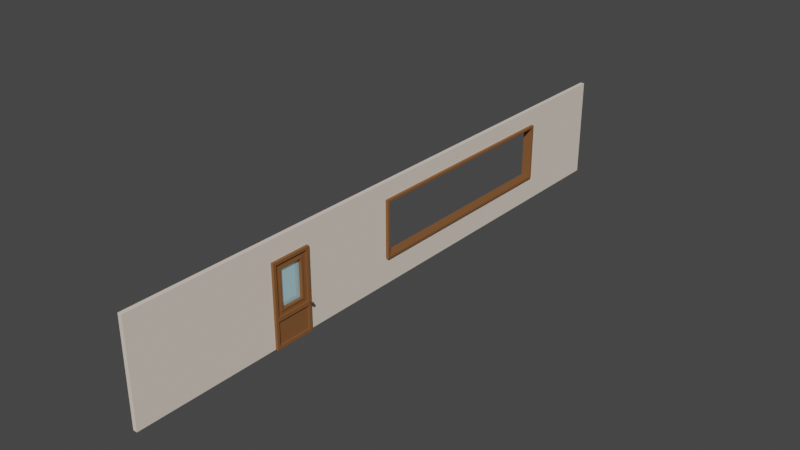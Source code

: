 # Source: BasicWallWithDoorAndWindow.blend  (saved by Blender 2.80.75; exported with 4.5.12 LTS)
import bpy
from mathutils import Matrix  # noqa: F401  (used for matrix-valued properties, if any)

bpy.ops.wm.read_factory_settings(use_empty=True)
scene = bpy.context.scene
scene.name = 'Scene'

# ---- collections
col_collection = bpy.data.collections.new('Collection'); scene.collection.children.link(col_collection)

# ---- materials (node trees are filled in below, after node groups)
mat_plaster = bpy.data.materials.new('Plaster')
mat_plaster.alpha_threshold = 0.0
mat_plaster.use_transparent_shadow = False
mat_plaster.line_color = (0.0, 0.0, 0.0, 1.0)
mat_wood = bpy.data.materials.new('Wood')
mat_wood.use_transparent_shadow = False
mat_glass = bpy.data.materials.new('Glass')
mat_glass.use_transparent_shadow = False
mat_metal = bpy.data.materials.new('Metal')
mat_metal.use_transparent_shadow = False

# ---- material node trees
mat_plaster.use_nodes = True; mat_plaster.node_tree.nodes.clear()
_N = mat_plaster.node_tree.nodes; _L = mat_plaster.node_tree.links
n0 = _N.new('ShaderNodeOutputMaterial'); n0.name = 'Material Output'; n0.location = (300, 300)
n1 = _N.new('ShaderNodeBsdfPrincipled'); n1.name = 'Principled BSDF'; n1.location = (10, 300)
n1.distribution = 'GGX'
n1.subsurface_method = 'BURLEY'
n1.inputs[0].default_value = (0.8, 0.6978, 0.5909, 1.0)
n1.inputs[2].default_value = 1.0
n1.inputs[3].default_value = 1.45
n1.inputs[27].default_value = (0.0, 0.0, 0.0, 1.0)
n1.inputs[28].default_value = 1.0
_L.new(n1.outputs[0], n0.inputs[0])
n0.is_active_output = True
mat_wood.use_nodes = True; mat_wood.node_tree.nodes.clear()
_N = mat_wood.node_tree.nodes; _L = mat_wood.node_tree.links
n0 = _N.new('ShaderNodeOutputMaterial'); n0.name = 'Material Output'; n0.location = (300, 300)
n1 = _N.new('ShaderNodeBsdfPrincipled'); n1.name = 'Principled BSDF'; n1.location = (10, 300)
n1.distribution = 'GGX'
n1.subsurface_method = 'BURLEY'
n1.inputs[0].default_value = (0.2267, 0.09501, 0.03251, 1.0)
n1.inputs[2].default_value = 0.75
n1.inputs[3].default_value = 1.45
n1.inputs[13].default_value = 0.25
n1.inputs[27].default_value = (0.0, 0.0, 0.0, 1.0)
n1.inputs[28].default_value = 1.0
_L.new(n1.outputs[0], n0.inputs[0])
n0.is_active_output = True
mat_glass.use_nodes = True; mat_glass.node_tree.nodes.clear()
_N = mat_glass.node_tree.nodes; _L = mat_glass.node_tree.links
n0 = _N.new('ShaderNodeOutputMaterial'); n0.name = 'Material Output'; n0.location = (300, 300)
n1 = _N.new('ShaderNodeBsdfPrincipled'); n1.name = 'Principled BSDF'; n1.location = (10, 300)
n1.distribution = 'GGX'
n1.subsurface_method = 'BURLEY'
n1.inputs[0].default_value = (0.2765, 0.4711, 0.5225, 1.0)
n1.inputs[3].default_value = 1.45
n1.inputs[27].default_value = (0.0, 0.0, 0.0, 1.0)
n1.inputs[28].default_value = 1.0
n2 = _N.new('ShaderNodeAddShader'); n2.name = 'Add Shader'; n2.location = (0, 0)
n3 = _N.new('ShaderNodeBsdfTransparent'); n3.name = 'Transparent BSDF'; n3.location = (0, 0)
_L.new(n1.outputs[0], n2.inputs[0])
_L.new(n3.outputs[0], n2.inputs[1])
_L.new(n2.outputs[0], n0.inputs[0])
n0.is_active_output = True
mat_metal.use_nodes = True; mat_metal.node_tree.nodes.clear()
_N = mat_metal.node_tree.nodes; _L = mat_metal.node_tree.links
n0 = _N.new('ShaderNodeOutputMaterial'); n0.name = 'Material Output'; n0.location = (300, 300)
n1 = _N.new('ShaderNodeBsdfPrincipled'); n1.name = 'Principled BSDF'; n1.location = (10, 300)
n1.distribution = 'GGX'
n1.subsurface_method = 'BURLEY'
n1.inputs[0].default_value = (0.3343, 0.3343, 0.3343, 1.0)
n1.inputs[1].default_value = 1.0
n1.inputs[3].default_value = 1.45
n1.inputs[27].default_value = (0.0, 0.0, 0.0, 1.0)
n1.inputs[28].default_value = 1.0
_L.new(n1.outputs[0], n0.inputs[0])
n0.is_active_output = True

# ---- world
world_world = bpy.data.worlds.new('World'); scene.world = world_world
world_world.use_nodes = True; world_world.node_tree.nodes.clear()
_N = world_world.node_tree.nodes; _L = world_world.node_tree.links
n0 = _N.new('ShaderNodeOutputWorld'); n0.name = 'World Output'; n0.location = (300, 300)
n1 = _N.new('ShaderNodeBackground'); n1.name = 'Background'; n1.location = (10, 300)
n1.inputs[0].default_value = (0.05088, 0.05088, 0.05088, 1.0)
_L.new(n1.outputs[0], n0.inputs[0])
n0.is_active_output = True
world_world.color = (0.05088, 0.05088, 0.05088)
world_world.use_sun_shadow = False
world_world.sun_shadow_jitter_overblur = 0.0

# ---- meshes
me_wall = bpy.data.meshes.new('Wall')
me_wall.from_pydata([(-0.05, 2.186e-07, 7.5), (-0.05, 2.5, 7.5), (-0.05, -2.186e-07, -7.5), (-0.05, 2.5, -7.5), (0.05, 2.186e-07, 7.5), (0.05, 2.5, 7.5), (0.05, -2.186e-07, -7.5), (0.05, 2.5, -7.5), (0.05, 0.6406, 0.5198), (0.05, 0.6406, -5.04), (-0.05, 2.5, 3.987), (-0.05, 2.5, 2.987), (-0.05, 0.6406, -5.04), (-0.05, 0.6406, 0.5198), (0.05, 2.5, 2.987), (0.05, 2.5, 3.987), (-0.05, 0.7313, 7.5), (-0.05, 2.008, 7.5), (-0.05, 2.008, -7.5), (-0.05, 0.7313, -7.5), (0.05, 2.008, -7.5), (0.05, 0.7313, -7.5), (0.05, 2.008, 7.5), (0.05, 0.7313, 7.5), (-0.05, 0.6406, 7.5), (-0.05, 0.6406, 2.987), (-0.05, 0.6406, 3.987), (0.05, 0.6406, 3.987), (0.05, 0.6406, 2.987), (0.05, 0.6406, 7.5), (0.05, 0.6406, -7.5), (-0.05, 0.6406, -7.5), (-0.05, 2.5, 0.315), (-0.05, 2.5, -4.835), (0.05, 0.0, 0.315), (0.05, -1.192e-07, -4.835), (-0.05, -1.192e-07, -4.835), (-0.05, 0.0, 0.315), (0.05, 2.5, -4.835), (0.05, 2.5, 0.315), (0.05, 0.6509, -5.064), (0.05, 0.6509, 0.5439), (0.05, 2.088, -5.064), (0.05, 2.088, 0.5439), (-0.05, 0.6509, 0.5439), (-0.05, 0.6509, -5.064), (-0.05, 2.088, 0.5439), (-0.05, 2.088, -5.064), (0.05, 0.7061, -5.009), (0.05, 0.7061, 0.4887), (0.05, 2.033, -5.009), (0.05, 2.033, 0.4887), (-0.05, 0.7061, 0.4887), (-0.05, 0.7061, -5.009), (-0.05, 2.033, 0.4887), (-0.05, 2.033, -5.009), (0.122, 0.6509, -5.064), (0.122, 0.6509, 0.5439), (0.122, 2.088, -5.064), (0.122, 2.088, 0.5439), (-0.122, 0.6509, 0.5439), (-0.122, 0.6509, -5.064), (-0.122, 2.088, 0.5439), (-0.122, 2.088, -5.064), (-0.122, 2.033, -5.009), (-0.122, 0.7061, -5.009), (0.122, 2.033, 0.4887), (0.122, 0.7061, 0.4887), (0.122, 0.7061, -5.009), (0.122, 2.033, -5.009), (-0.122, 0.7061, 0.4887), (-0.122, 2.033, 0.4887), (0.05, 0.7313, 2.987), (0.05, 1.569e-07, 2.987), (0.05, 0.7313, 3.987), (0.05, 2.171e-07, 3.987), (-0.05, 0.7313, 3.987), (-0.05, 2.171e-07, 3.987), (-0.05, 0.7313, 2.987), (-0.05, 1.569e-07, 2.987), (0.05, 2.008, 2.987), (0.05, 2.008, 3.987), (-0.05, 2.008, 3.987), (-0.05, 2.008, 2.987), (0.118, 0.7078, 3.011), (0.118, 1.569e-07, 2.987), (0.118, 0.7313, 3.987), (0.118, 2.171e-07, 3.987), (-0.118, 0.7313, 3.987), (-0.118, 2.171e-07, 3.987), (-0.118, 0.7078, 3.011), (-0.118, 1.569e-07, 2.987), (0.118, 2.008, 2.987), (0.118, 2.008, 3.987), (-0.118, 2.008, 3.987), (-0.118, 2.008, 2.987), (0.118, 0.7078, 3.037), (0.118, 0.7313, 3.915), (-0.118, 0.7313, 3.915), (-0.118, 0.7078, 3.037), (0.118, 0.07277, 3.06), (0.118, 0.07277, 3.915), (-0.118, 0.07277, 3.915), (-0.118, 0.07277, 3.06), (0.118, 1.935, 3.06), (0.118, 1.935, 3.915), (-0.118, 1.935, 3.915), (-0.118, 1.935, 3.06), (0.118, 0.6805, 3.011), (0.118, 0.6406, 3.987), (-0.118, 0.6406, 3.987), (-0.118, 0.6805, 3.011), (0.118, 0.6832, 3.037), (0.118, 0.6406, 3.915), (-0.118, 0.6406, 3.915), (-0.118, 0.6832, 3.037), (0.01876, 0.8779, 3.207), (0.01876, 0.8779, 3.768), (-0.01876, 0.8779, 3.768), (-0.01876, 0.8779, 3.207), (0.07287, 0.6406, 3.06), (0.07287, 0.07277, 3.06), (0.07287, 0.6406, 3.915), (0.07287, 0.07277, 3.915), (-0.07287, 0.6406, 3.915), (-0.07287, 0.07277, 3.915), (-0.07287, 0.6406, 3.06), (-0.07287, 0.07277, 3.06), (0.01876, 1.788, 3.207), (0.01876, 1.788, 3.768), (-0.01876, 1.788, 3.768), (-0.01876, 1.788, 3.207), (0.07287, 0.7313, 3.06), (0.07287, 0.7313, 3.915), (-0.07287, 0.7313, 3.915), (-0.07287, 0.7313, 3.06), (0.07287, 1.935, 3.06), (0.07287, 1.935, 3.915), (-0.07287, 1.935, 3.915), (-0.07287, 1.935, 3.06), (0.07287, 0.835, 3.164), (0.07287, 0.835, 3.811), (-0.07287, 0.835, 3.811), (-0.07287, 0.835, 3.164), (0.07287, 1.831, 3.164), (0.07287, 1.831, 3.811), (-0.07287, 1.831, 3.811), (-0.07287, 1.831, 3.164), (0.09474, 0.835, 3.164), (0.09474, 0.835, 3.811), (-0.09474, 0.835, 3.811), (-0.09474, 0.835, 3.164), (0.09474, 1.831, 3.164), (0.09474, 1.831, 3.811), (-0.09474, 1.831, 3.811), (-0.09474, 1.831, 3.164), (0.09474, 0.8779, 3.207), (0.09474, 0.8779, 3.768), (-0.09474, 0.8779, 3.768), (-0.09474, 0.8779, 3.207), (0.09474, 1.788, 3.207), (0.09474, 1.788, 3.768), (-0.09474, 1.788, 3.768), (-0.09474, 1.788, 3.207), (0.118, 0.7313, 2.987), (0.118, 0.6406, 2.987), (0.118, 0.7313, 3.06), (-0.118, 0.7313, 3.06), (-0.118, 0.7313, 2.987), (-0.118, 0.6406, 2.987), (0.118, 0.6406, 3.06), (-0.118, 0.6406, 3.06), (0.1477, 0.7078, 3.011), (0.1477, 0.6805, 3.011), (0.1477, 0.7078, 3.037), (-0.1477, 0.7078, 3.037), (-0.1477, 0.7078, 3.011), (-0.1477, 0.6805, 3.011), (0.1477, 0.6832, 3.037), (-0.1477, 0.6832, 3.037), (0.1562, 0.7197, 2.999), (0.1562, 0.6726, 2.999), (0.1562, 0.7197, 3.048), (-0.1562, 0.7197, 3.048), (-0.1562, 0.7197, 2.999), (-0.1562, 0.6726, 2.999), (0.1562, 0.6726, 3.048), (-0.1562, 0.6726, 3.048), (0.2114, 0.7197, 2.999), (0.2114, 0.6726, 2.999), (0.2114, 0.7197, 3.048), (-0.2114, 0.7197, 3.048), (-0.2114, 0.7197, 2.999), (-0.2114, 0.6726, 2.999), (0.2114, 0.6726, 3.048), (-0.2114, 0.6726, 3.048)], [], [(47, 33, 3, 18), (18, 3, 7, 20), (81, 15, 5, 22), (22, 5, 1, 17), (77, 75, 4, 0), (15, 10, 1, 5), (39, 32, 11, 14), (14, 11, 10, 15), (37, 34, 73, 79), (43, 39, 14, 80), (80, 14, 15, 81), (17, 1, 10, 82), (82, 10, 11, 83), (24, 16, 76, 26), (16, 17, 82, 76), (8, 41, 72, 28), (41, 43, 80, 72), (29, 23, 16, 24), (23, 22, 17, 16), (27, 74, 23, 29), (74, 81, 22, 23), (31, 19, 21, 30), (19, 18, 20, 21), (12, 45, 19, 31), (45, 47, 18, 19), (79, 73, 75, 77), (78, 83, 46, 44), (46, 47, 63, 62), (25, 78, 44, 13), (13, 44, 45, 12), (21, 20, 42, 40), (50, 48, 68, 69), (30, 21, 40, 9), (9, 40, 41, 8), (20, 7, 38, 42), (42, 38, 39, 43), (2, 6, 35, 36), (36, 35, 34, 37), (7, 3, 33, 38), (38, 33, 32, 39), (83, 11, 32, 46), (46, 32, 33, 47), (43, 41, 57, 59), (53, 55, 64, 65), (115, 99, 175, 179), (101, 113, 109, 87), (98, 114, 110, 88), (103, 171, 169, 91), (49, 52, 54, 51), (51, 54, 55, 50), (50, 55, 53, 48), (48, 53, 52, 49), (45, 44, 60, 61), (40, 42, 58, 56), (54, 52, 70, 71), (55, 54, 71, 64), (61, 60, 70, 65), (62, 63, 64, 71), (63, 61, 65, 64), (59, 57, 67, 66), (58, 59, 66, 69), (56, 58, 69, 68), (57, 56, 68, 67), (60, 62, 71, 70), (49, 51, 66, 67), (48, 49, 67, 68), (44, 46, 62, 60), (41, 40, 56, 57), (51, 50, 69, 66), (47, 45, 61, 63), (52, 53, 65, 70), (42, 43, 59, 58), (83, 78, 168, 95), (26, 76, 88, 110), (81, 74, 86, 93), (27, 75, 87, 109), (75, 73, 85, 87), (76, 82, 94, 88), (28, 72, 164, 165), (79, 77, 89, 91), (82, 83, 95, 94), (25, 79, 91, 169), (72, 80, 92, 164), (80, 81, 93, 92), (170, 166, 97, 113), (171, 103, 127, 126), (103, 102, 125, 127), (114, 98, 167, 171), (170, 100, 85, 165), (113, 97, 86, 109), (114, 102, 89, 110), (112, 108, 173, 178), (104, 166, 164, 92), (97, 105, 93, 86), (106, 98, 88, 94), (167, 107, 95, 168), (107, 106, 94, 95), (105, 104, 92, 93), (102, 103, 91, 89), (100, 101, 87, 85), (102, 114, 124, 125), (104, 105, 137, 136), (78, 25, 169, 168), (73, 28, 165, 85), (74, 27, 109, 86), (77, 26, 110, 89), (35, 9, 8, 34), (6, 30, 9, 35), (37, 13, 12, 36), (79, 25, 13, 37), (36, 12, 31, 2), (2, 31, 30, 6), (75, 27, 29, 4), (4, 29, 24, 0), (34, 8, 28, 73), (0, 24, 26, 77), (125, 124, 126, 127), (121, 120, 122, 123), (101, 100, 121, 123), (166, 104, 136, 132), (114, 171, 126, 124), (105, 97, 133, 137), (170, 113, 122, 120), (97, 166, 132, 133), (98, 106, 138, 134), (167, 98, 134, 135), (107, 167, 135, 139), (100, 170, 120, 121), (106, 107, 139, 138), (113, 101, 123, 122), (140, 141, 133, 132), (142, 143, 135, 134), (144, 140, 132, 136), (141, 145, 137, 133), (146, 142, 134, 138), (143, 147, 139, 135), (147, 146, 138, 139), (145, 144, 136, 137), (142, 146, 154, 150), (128, 116, 156, 160), (145, 141, 149, 153), (118, 119, 159, 158), (140, 144, 152, 148), (116, 117, 157, 156), (143, 142, 150, 151), (129, 128, 160, 161), (156, 157, 149, 148), (158, 159, 151, 150), (160, 156, 148, 152), (157, 161, 153, 149), (162, 158, 150, 154), (159, 163, 155, 151), (163, 162, 154, 155), (161, 160, 152, 153), (117, 129, 161, 157), (147, 143, 151, 155), (130, 118, 158, 162), (146, 147, 155, 154), (119, 131, 163, 159), (144, 145, 153, 152), (131, 130, 162, 163), (141, 140, 148, 149), (119, 118, 130, 131), (117, 116, 128, 129), (84, 108, 165, 164), (96, 84, 164, 166), (90, 99, 167, 168), (111, 90, 168, 169), (112, 96, 166, 170), (99, 115, 171, 167), (115, 111, 169, 171), (108, 112, 170, 165), (175, 176, 184, 183), (174, 178, 186, 182), (90, 111, 177, 176), (84, 96, 174, 172), (111, 115, 179, 177), (96, 112, 178, 174), (99, 90, 176, 175), (108, 84, 172, 173), (182, 186, 194, 190), (185, 187, 195, 193), (173, 172, 180, 181), (178, 173, 181, 186), (179, 175, 183, 187), (176, 177, 185, 184), (172, 174, 182, 180), (177, 179, 187, 185), (190, 194, 189, 188), (195, 191, 192, 193), (183, 184, 192, 191), (181, 180, 188, 189), (186, 181, 189, 194), (187, 183, 191, 195), (184, 185, 193, 192), (180, 182, 190, 188)])
me_wall.polygons.foreach_set('material_index', [0, 0, 0, 0, 0, 0, 0, 0, 0, 0, 0, 0, 0, 0, 0, 0, 0, 0, 0, 0, 0, 0, 0, 0, 0, 1, 0, 1, 0, 0, 0, 1, 0, 0, 0, 0, 0, 0, 0, 0, 0, 0, 1, 1, 3, 1, 1, 1, 1, 1, 1, 1, 1, 1, 1, 1, 1, 1, 1, 1, 1, 1, 1, 1, 1, 1, 1, 1, 1, 1, 1, 1, 1, 1, 1, 1, 1, 1, 1, 1, 1, 1, 1, 1, 1, 1, 1, 1, 1, 1, 1, 3, 1, 1, 1, 1, 1, 1, 1, 1, 1, 1, 1, 1, 1, 1, 0, 0, 0, 0, 0, 0, 0, 0, 0, 0, 1, 1, 1, 1, 1, 1, 1, 1, 1, 1, 1, 1, 1, 1, 1, 1, 1, 1, 1, 1, 1, 1, 1, 1, 1, 1, 1, 1, 1, 1, 1, 1, 1, 1, 1, 1, 1, 1, 1, 1, 1, 1, 1, 1, 1, 1, 2, 2, 1, 1, 1, 1, 1, 1, 1, 1, 3, 3, 3, 3, 3, 3, 3, 3, 3, 3, 3, 3, 3, 3, 3, 3, 3, 3, 3, 3, 3, 3, 3, 3])
_uv = me_wall.uv_layers.new(name='UVMap')
_uv.uv.foreach_set('vector', [0.5417, 0.1993, 0.625, 0.1993, 0.625, 0.25, 0.5417, 0.25, 0.5417, 0.25, 0.625, 0.25, 0.625, 0.5, 0.5417, 0.5, 0.5417, 0.6667, 0.625, 0.6667, 0.625, 0.75, 0.5417, 0.75, 0.5417, 0.75, 0.625, 0.75, 0.625, 1.0, 0.5417, 1.0, 0.125, 0.6667, 0.375, 0.6667, 0.375, 0.75, 0.125, 0.75, 0.625, 0.6667, 0.875, 0.6667, 0.875, 0.75, 0.625, 0.75, 0.625, 0.6015, 0.875, 0.6015, 0.875, 0.6522, 0.625, 0.6522, 0.625, 0.6522, 0.875, 0.6522, 0.875, 0.6667, 0.625, 0.6667, 0.125, 0.6015, 0.375, 0.6015, 0.375, 0.6522, 0.125, 0.6522, 0.5417, 0.6015, 0.625, 0.6015, 0.625, 0.6522, 0.5417, 0.6522, 0.5417, 0.6522, 0.625, 0.6522, 0.625, 0.6667, 0.5417, 0.6667, 0.5417, 0.0, 0.625, 0.0, 0.625, 0.08333, 0.5417, 0.08333, 0.5417, 0.08333, 0.625, 0.08333, 0.625, 0.09777, 0.5417, 0.09777, 0.4613, 0.0, 0.4715, 0.0, 0.4715, 0.08333, 0.4613, 0.08333, 0.4715, 0.0, 0.5417, 0.0, 0.5417, 0.08333, 0.4715, 0.08333, 0.4613, 0.6015, 0.4715, 0.6015, 0.4715, 0.6522, 0.4613, 0.6522, 0.4715, 0.6015, 0.5417, 0.6015, 0.5417, 0.6522, 0.4715, 0.6522, 0.4613, 0.75, 0.4715, 0.75, 0.4715, 1.0, 0.4613, 1.0, 0.4715, 0.75, 0.5417, 0.75, 0.5417, 1.0, 0.4715, 1.0, 0.4613, 0.6667, 0.4715, 0.6667, 0.4715, 0.75, 0.4613, 0.75, 0.4715, 0.6667, 0.5417, 0.6667, 0.5417, 0.75, 0.4715, 0.75, 0.4613, 0.25, 0.4715, 0.25, 0.4715, 0.5, 0.4613, 0.5, 0.4715, 0.25, 0.5417, 0.25, 0.5417, 0.5, 0.4715, 0.5, 0.4613, 0.1993, 0.4715, 0.1993, 0.4715, 0.25, 0.4613, 0.25, 0.4715, 0.1993, 0.5417, 0.1993, 0.5417, 0.25, 0.4715, 0.25, 0.125, 0.6522, 0.375, 0.6522, 0.375, 0.6667, 0.125, 0.6667, 0.4715, 0.09777, 0.5417, 0.09777, 0.5417, 0.1485, 0.4715, 0.1485, 0.5417, 0.1485, 0.5417, 0.1993, 0.5417, 0.1993, 0.5417, 0.1485, 0.4613, 0.09777, 0.4715, 0.09777, 0.4715, 0.1485, 0.4613, 0.1485, 0.4613, 0.1485, 0.4715, 0.1485, 0.4715, 0.1993, 0.4613, 0.1993, 0.4715, 0.5, 0.5417, 0.5, 0.5417, 0.5507, 0.4715, 0.5507, 0.5417, 0.1993, 0.5417, 0.5507, 0.5417, 0.5507, 0.5417, 0.1993, 0.4613, 0.5, 0.4715, 0.5, 0.4715, 0.5507, 0.4613, 0.5507, 0.4613, 0.5507, 0.4715, 0.5507, 0.4715, 0.6015, 0.4613, 0.6015, 0.5417, 0.5, 0.625, 0.5, 0.625, 0.5507, 0.5417, 0.5507, 0.5417, 0.5507, 0.625, 0.5507, 0.625, 0.6015, 0.5417, 0.6015, 0.125, 0.5, 0.375, 0.5, 0.375, 0.5507, 0.125, 0.5507, 0.125, 0.5507, 0.375, 0.5507, 0.375, 0.6015, 0.125, 0.6015, 0.625, 0.5, 0.875, 0.5, 0.875, 0.5507, 0.625, 0.5507, 0.625, 0.5507, 0.875, 0.5507, 0.875, 0.6015, 0.625, 0.6015, 0.5417, 0.09777, 0.625, 0.09777, 0.625, 0.1485, 0.5417, 0.1485, 0.5417, 0.1485, 0.625, 0.1485, 0.625, 0.1993, 0.5417, 0.1993, 0.5417, 0.6015, 0.4715, 0.6015, 0.4715, 0.6015, 0.5417, 0.6015, 0.4715, 0.5507, 0.4715, 0.1993, 0.4715, 0.1993, 0.4715, 0.5507, 0.4487, 0.1336, 0.4603, 0.1149, 0.4603, 0.1149, 0.4487, 0.1336, 0.3846, 0.6656, 0.4623, 0.6656, 0.4613, 0.6667, 0.375, 0.6667, 0.4715, 0.08438, 0.4386, 0.1395, 0.435, 0.1447, 0.4715, 0.08333, 0.1595, 0.5976, 0.4386, 0.1494, 0.435, 0.1561, 0.125, 0.6522, 0.4715, 0.1485, 0.5417, 0.1485, 0.5417, 0.6015, 0.4715, 0.6015, 0.5417, 0.1485, 0.5417, 0.1993, 0.5417, 0.5507, 0.5417, 0.6015, 0.5417, 0.1993, 0.4715, 0.1993, 0.4715, 0.5507, 0.5417, 0.5507, 0.4715, 0.1993, 0.4715, 0.1485, 0.4715, 0.6015, 0.4715, 0.5507, 0.4715, 0.1993, 0.4715, 0.1485, 0.4715, 0.1485, 0.4715, 0.1993, 0.4715, 0.5507, 0.5417, 0.5507, 0.5417, 0.5507, 0.4715, 0.5507, 0.5417, 0.6015, 0.5417, 0.1485, 0.5417, 0.1485, 0.5417, 0.6015, 0.5417, 0.5507, 0.5417, 0.1993, 0.5417, 0.1993, 0.5417, 0.5507, 0.4715, 0.1993, 0.4715, 0.1485, 0.4715, 0.1485, 0.4715, 0.1993, 0.5417, 0.1485, 0.5417, 0.1993, 0.5417, 0.1993, 0.5417, 0.1485, 0.5417, 0.1993, 0.4715, 0.1993, 0.4715, 0.1993, 0.5417, 0.1993, 0.5417, 0.6015, 0.4715, 0.6015, 0.4715, 0.6015, 0.5417, 0.6015, 0.5417, 0.5507, 0.5417, 0.6015, 0.5417, 0.6015, 0.5417, 0.5507, 0.4715, 0.5507, 0.5417, 0.5507, 0.5417, 0.5507, 0.4715, 0.5507, 0.4715, 0.6015, 0.4715, 0.5507, 0.4715, 0.5507, 0.4715, 0.6015, 0.4715, 0.1485, 0.5417, 0.1485, 0.5417, 0.1485, 0.4715, 0.1485, 0.4715, 0.1485, 0.4715, 0.6015, 0.4715, 0.6015, 0.4715, 0.1485, 0.4715, 0.1993, 0.4715, 0.5507, 0.4715, 0.5507, 0.4715, 0.1993, 0.4715, 0.1485, 0.5417, 0.1485, 0.5417, 0.1485, 0.4715, 0.1485, 0.4715, 0.6015, 0.4715, 0.5507, 0.4715, 0.5507, 0.4715, 0.6015, 0.5417, 0.1485, 0.5417, 0.6015, 0.5417, 0.6015, 0.5417, 0.1485, 0.5417, 0.1993, 0.4715, 0.1993, 0.4715, 0.1993, 0.5417, 0.1993, 0.4715, 0.6015, 0.4715, 0.1485, 0.4715, 0.1485, 0.4715, 0.6015, 0.5417, 0.5507, 0.5417, 0.6015, 0.5417, 0.6015, 0.5417, 0.5507, 0.5417, 0.09777, 0.4715, 0.09777, 0.4715, 0.09777, 0.5417, 0.09777, 0.4613, 0.08333, 0.4715, 0.08333, 0.4715, 0.08333, 0.4613, 0.08333, 0.5417, 0.6667, 0.4715, 0.6667, 0.4715, 0.6667, 0.5417, 0.6667, 0.4613, 0.6667, 0.375, 0.6667, 0.375, 0.6667, 0.4613, 0.6667, 0.375, 0.6667, 0.375, 0.6522, 0.375, 0.6522, 0.375, 0.6667, 0.4715, 0.08333, 0.5417, 0.08333, 0.5417, 0.08333, 0.4715, 0.08333, 0.4613, 0.6522, 0.4715, 0.6522, 0.4715, 0.6522, 0.4613, 0.6522, 0.125, 0.6522, 0.125, 0.6667, 0.125, 0.6667, 0.125, 0.6522, 0.5417, 0.08333, 0.5417, 0.09777, 0.5417, 0.09777, 0.5417, 0.08333, 0.4613, 0.09777, 0.375, 0.09777, 0.375, 0.09777, 0.4613, 0.09777, 0.4715, 0.6522, 0.5417, 0.6522, 0.5417, 0.6522, 0.4715, 0.6522, 0.5417, 0.6522, 0.5417, 0.6667, 0.5417, 0.6667, 0.5417, 0.6522, 0.4623, 0.6533, 0.4715, 0.6533, 0.4715, 0.6656, 0.4623, 0.6656, 0.4386, 0.1494, 0.1595, 0.5976, 0.1595, 0.5976, 0.4386, 0.1494, 0.1595, 0.5976, 0.1595, 0.6081, 0.1595, 0.6081, 0.1595, 0.5976, 0.4386, 0.1395, 0.4715, 0.08438, 0.4715, 0.09672, 0.4386, 0.1494, 0.4623, 0.6533, 0.3846, 0.6533, 0.375, 0.6522, 0.4613, 0.6522, 0.4623, 0.6656, 0.4715, 0.6656, 0.4715, 0.6667, 0.4613, 0.6667, 0.4386, 0.1395, 0.1595, 0.6081, 0.125, 0.6667, 0.435, 0.1447, 0.4651, 0.6529, 0.4648, 0.6526, 0.4648, 0.6526, 0.4651, 0.6529, 0.5377, 0.6533, 0.4715, 0.6533, 0.4715, 0.6522, 0.5417, 0.6522, 0.4715, 0.6656, 0.5377, 0.6656, 0.5417, 0.6667, 0.4715, 0.6667, 0.5377, 0.08438, 0.4715, 0.08438, 0.4715, 0.08333, 0.5417, 0.08333, 0.4715, 0.09672, 0.5377, 0.09672, 0.5417, 0.09777, 0.4715, 0.09777, 0.5377, 0.09672, 0.5377, 0.08438, 0.5417, 0.08333, 0.5417, 0.09777, 0.5377, 0.6656, 0.5377, 0.6533, 0.5417, 0.6522, 0.5417, 0.6667, 0.1595, 0.6081, 0.1595, 0.5976, 0.125, 0.6522, 0.125, 0.6667, 0.3846, 0.6533, 0.3846, 0.6656, 0.375, 0.6667, 0.375, 0.6522, 0.1595, 0.6081, 0.4386, 0.1395, 0.4386, 0.1395, 0.1595, 0.6081, 0.5377, 0.6533, 0.5377, 0.6656, 0.5377, 0.6656, 0.5377, 0.6533, 0.4715, 0.09777, 0.4613, 0.09777, 0.4613, 0.09777, 0.4715, 0.09777, 0.375, 0.6522, 0.4613, 0.6522, 0.4613, 0.6522, 0.375, 0.6522, 0.4715, 0.6667, 0.4613, 0.6667, 0.4613, 0.6667, 0.4715, 0.6667, 0.375, 0.08333, 0.4613, 0.08333, 0.4613, 0.08333, 0.375, 0.08333, 0.375, 0.5507, 0.4613, 0.5507, 0.4613, 0.6015, 0.375, 0.6015, 0.375, 0.5, 0.4613, 0.5, 0.4613, 0.5507, 0.375, 0.5507, 0.375, 0.1485, 0.4613, 0.1485, 0.4613, 0.1993, 0.375, 0.1993, 0.375, 0.09777, 0.4613, 0.09777, 0.4613, 0.1485, 0.375, 0.1485, 0.375, 0.1993, 0.4613, 0.1993, 0.4613, 0.25, 0.375, 0.25, 0.375, 0.25, 0.4613, 0.25, 0.4613, 0.5, 0.375, 0.5, 0.375, 0.6667, 0.4613, 0.6667, 0.4613, 0.75, 0.375, 0.75, 0.375, 0.75, 0.4613, 0.75, 0.4613, 1.0, 0.375, 1.0, 0.375, 0.6015, 0.4613, 0.6015, 0.4613, 0.6522, 0.375, 0.6522, 0.375, 0.0, 0.4613, 0.0, 0.4613, 0.08333, 0.375, 0.08333, 0.1595, 0.6081, 0.4386, 0.1395, 0.4386, 0.1494, 0.1595, 0.5976, 0.3846, 0.6533, 0.4623, 0.6533, 0.4623, 0.6656, 0.3846, 0.6656, 0.3846, 0.6656, 0.3846, 0.6533, 0.3846, 0.6533, 0.3846, 0.6656, 0.4715, 0.6533, 0.5377, 0.6533, 0.5377, 0.6533, 0.4715, 0.6533, 0.4386, 0.1395, 0.4386, 0.1494, 0.4386, 0.1494, 0.4386, 0.1395, 0.5377, 0.6656, 0.4715, 0.6656, 0.4715, 0.6656, 0.5377, 0.6656, 0.4623, 0.6533, 0.4623, 0.6656, 0.4623, 0.6656, 0.4623, 0.6533, 0.4715, 0.6656, 0.4715, 0.6533, 0.4715, 0.6533, 0.4715, 0.6656, 0.4715, 0.08438, 0.5377, 0.08438, 0.5377, 0.08438, 0.4715, 0.08438, 0.4715, 0.09672, 0.4715, 0.08438, 0.4715, 0.08438, 0.4715, 0.09672, 0.5377, 0.09672, 0.4715, 0.09672, 0.4715, 0.09672, 0.5377, 0.09672, 0.3846, 0.6533, 0.4623, 0.6533, 0.4623, 0.6533, 0.3846, 0.6533, 0.5377, 0.08438, 0.5377, 0.09672, 0.5377, 0.09672, 0.5377, 0.08438, 0.4623, 0.6656, 0.3846, 0.6656, 0.3846, 0.6656, 0.4623, 0.6656, 0.4772, 0.6548, 0.4772, 0.6641, 0.4715, 0.6656, 0.4715, 0.6533, 0.4772, 0.08588, 0.4772, 0.09523, 0.4715, 0.09672, 0.4715, 0.08438, 0.532, 0.6548, 0.4772, 0.6548, 0.4715, 0.6533, 0.5377, 0.6533, 0.4772, 0.6641, 0.532, 0.6641, 0.5377, 0.6656, 0.4715, 0.6656, 0.532, 0.08588, 0.4772, 0.08588, 0.4715, 0.08438, 0.5377, 0.08438, 0.4772, 0.09523, 0.532, 0.09523, 0.5377, 0.09672, 0.4715, 0.09672, 0.532, 0.09523, 0.532, 0.08588, 0.5377, 0.08438, 0.5377, 0.09672, 0.532, 0.6641, 0.532, 0.6548, 0.5377, 0.6533, 0.5377, 0.6656, 0.4772, 0.08588, 0.532, 0.08588, 0.532, 0.08588, 0.4772, 0.08588, 0.5296, 0.6554, 0.4795, 0.6554, 0.4795, 0.6554, 0.5296, 0.6554, 0.532, 0.6641, 0.4772, 0.6641, 0.4772, 0.6641, 0.532, 0.6641, 0.4795, 0.0865, 0.4795, 0.09461, 0.4795, 0.09461, 0.4795, 0.0865, 0.4772, 0.6548, 0.532, 0.6548, 0.532, 0.6548, 0.4772, 0.6548, 0.4795, 0.6554, 0.4795, 0.6635, 0.4795, 0.6635, 0.4795, 0.6554, 0.4772, 0.09523, 0.4772, 0.08588, 0.4772, 0.08588, 0.4772, 0.09523, 0.5296, 0.6635, 0.5296, 0.6554, 0.5296, 0.6554, 0.5296, 0.6635, 0.4795, 0.6554, 0.4795, 0.6635, 0.4772, 0.6641, 0.4772, 0.6548, 0.4795, 0.0865, 0.4795, 0.09461, 0.4772, 0.09523, 0.4772, 0.08588, 0.5296, 0.6554, 0.4795, 0.6554, 0.4772, 0.6548, 0.532, 0.6548, 0.4795, 0.6635, 0.5296, 0.6635, 0.532, 0.6641, 0.4772, 0.6641, 0.5296, 0.0865, 0.4795, 0.0865, 0.4772, 0.08588, 0.532, 0.08588, 0.4795, 0.09461, 0.5296, 0.09461, 0.532, 0.09523, 0.4772, 0.09523, 0.5296, 0.09461, 0.5296, 0.0865, 0.532, 0.08588, 0.532, 0.09523, 0.5296, 0.6635, 0.5296, 0.6554, 0.532, 0.6548, 0.532, 0.6641, 0.4795, 0.6635, 0.5296, 0.6635, 0.5296, 0.6635, 0.4795, 0.6635, 0.532, 0.09523, 0.4772, 0.09523, 0.4772, 0.09523, 0.532, 0.09523, 0.5296, 0.0865, 0.4795, 0.0865, 0.4795, 0.0865, 0.5296, 0.0865, 0.532, 0.08588, 0.532, 0.09523, 0.532, 0.09523, 0.532, 0.08588, 0.4795, 0.09461, 0.5296, 0.09461, 0.5296, 0.09461, 0.4795, 0.09461, 0.532, 0.6548, 0.532, 0.6641, 0.532, 0.6641, 0.532, 0.6548, 0.5296, 0.09461, 0.5296, 0.0865, 0.5296, 0.0865, 0.5296, 0.09461, 0.4772, 0.6641, 0.4772, 0.6548, 0.4772, 0.6548, 0.4772, 0.6641, 0.4795, 0.09461, 0.4795, 0.0865, 0.5296, 0.0865, 0.5296, 0.09461, 0.4795, 0.6635, 0.4795, 0.6554, 0.5296, 0.6554, 0.5296, 0.6635, 0.4684, 0.6526, 0.4648, 0.6526, 0.4613, 0.6522, 0.4715, 0.6522, 0.4684, 0.6529, 0.4684, 0.6526, 0.4715, 0.6522, 0.4715, 0.6533, 0.4603, 0.1153, 0.4603, 0.1149, 0.4715, 0.09672, 0.4715, 0.09777, 0.4474, 0.136, 0.4603, 0.1153, 0.4715, 0.09777, 0.435, 0.1561, 0.4651, 0.6529, 0.4684, 0.6529, 0.4715, 0.6533, 0.4623, 0.6533, 0.4603, 0.1149, 0.4487, 0.1336, 0.4386, 0.1494, 0.4715, 0.09672, 0.4487, 0.1336, 0.4474, 0.136, 0.435, 0.1561, 0.4386, 0.1494, 0.4648, 0.6526, 0.4651, 0.6529, 0.4623, 0.6533, 0.4613, 0.6522, 0.4603, 0.1149, 0.4603, 0.1153, 0.4603, 0.1153, 0.4603, 0.1149, 0.4684, 0.6529, 0.4651, 0.6529, 0.4651, 0.6529, 0.4684, 0.6529, 0.4603, 0.1153, 0.4474, 0.136, 0.4474, 0.136, 0.4603, 0.1153, 0.4684, 0.6526, 0.4684, 0.6529, 0.4684, 0.6529, 0.4684, 0.6526, 0.4474, 0.136, 0.4487, 0.1336, 0.4487, 0.1336, 0.4474, 0.136, 0.4684, 0.6529, 0.4651, 0.6529, 0.4651, 0.6529, 0.4684, 0.6529, 0.4603, 0.1149, 0.4603, 0.1153, 0.4603, 0.1153, 0.4603, 0.1149, 0.4648, 0.6526, 0.4684, 0.6526, 0.4684, 0.6526, 0.4648, 0.6526, 0.4684, 0.6529, 0.4651, 0.6529, 0.4651, 0.6529, 0.4684, 0.6529, 0.4474, 0.136, 0.4487, 0.1336, 0.4487, 0.1336, 0.4474, 0.136, 0.4648, 0.6526, 0.4684, 0.6526, 0.4684, 0.6526, 0.4648, 0.6526, 0.4651, 0.6529, 0.4648, 0.6526, 0.4648, 0.6526, 0.4651, 0.6529, 0.4487, 0.1336, 0.4603, 0.1149, 0.4603, 0.1149, 0.4487, 0.1336, 0.4603, 0.1153, 0.4474, 0.136, 0.4474, 0.136, 0.4603, 0.1153, 0.4684, 0.6526, 0.4684, 0.6529, 0.4684, 0.6529, 0.4684, 0.6526, 0.4474, 0.136, 0.4487, 0.1336, 0.4487, 0.1336, 0.4474, 0.136, 0.4684, 0.6529, 0.4651, 0.6529, 0.4648, 0.6526, 0.4684, 0.6526, 0.4487, 0.1336, 0.4603, 0.1149, 0.4603, 0.1153, 0.4474, 0.136, 0.4603, 0.1149, 0.4603, 0.1153, 0.4603, 0.1153, 0.4603, 0.1149, 0.4648, 0.6526, 0.4684, 0.6526, 0.4684, 0.6526, 0.4648, 0.6526, 0.4651, 0.6529, 0.4648, 0.6526, 0.4648, 0.6526, 0.4651, 0.6529, 0.4487, 0.1336, 0.4603, 0.1149, 0.4603, 0.1149, 0.4487, 0.1336, 0.4603, 0.1153, 0.4474, 0.136, 0.4474, 0.136, 0.4603, 0.1153, 0.4684, 0.6526, 0.4684, 0.6529, 0.4684, 0.6529, 0.4684, 0.6526])
me_wall.materials.append(mat_plaster)
me_wall.materials.append(mat_wood)
me_wall.materials.append(mat_glass)
me_wall.materials.append(mat_metal)
me_wall.use_remesh_preserve_volume = False
me_wall.use_remesh_preserve_attributes = False
me_wall.use_mirror_vertex_groups = False
me_wall.update()

# ---- objects
ob_wall = bpy.data.objects.new('Wall', me_wall)

# ---- transforms, parenting, visibility, modifiers, constraints
ob_wall.location = (0.0, 0.0, 0.0)
ob_wall.rotation_euler = (1.571, 0.0, 0.0)
ob_wall.lineart.crease_threshold = 0.0

# ---- collection membership
col_collection.objects.link(ob_wall)

# ---- scene / render settings (as saved in the file)
scene.frame_start = 1; scene.frame_end = 250; scene.frame_set(1)
scene.render.engine = 'BLENDER_EEVEE_NEXT'
scene.cycles.use_denoising = False
scene.cycles.samples = 128
scene.cycles.sampling_pattern = 'TABULATED_SOBOL'
scene.cycles.use_adaptive_sampling = False
scene.cycles.use_light_tree = False
scene.view_settings.view_transform = 'Filmic'
bpy.context.view_layer.update()

# ---- added for rendering (the .blend has no active camera and no usable light): camera, sun
cam_auto = bpy.data.cameras.new('AutoCamera')
cam_auto.lens = 50.0
cam_auto.sensor_width = 36.0
cam_auto.clip_end = 1000.0
ob_auto_camera = bpy.data.objects.new('AutoCamera', cam_auto)
scene.collection.objects.link(ob_auto_camera)
ob_auto_camera.location = (14.0752, -16.8903, 12.5102)
ob_auto_camera.rotation_euler = (1.09748, -7.21219e-08, 0.694738)
scene.camera = ob_auto_camera
light_auto_sun = bpy.data.lights.new('AutoSun', 'SUN')
light_auto_sun.energy = 3.0
light_auto_sun.angle = 0.0523599
ob_auto_sun = bpy.data.objects.new('AutoSun', light_auto_sun)
scene.collection.objects.link(ob_auto_sun)
ob_auto_sun.rotation_euler = (0.872665, 0.174533, 0.523599)
bpy.context.view_layer.update()
